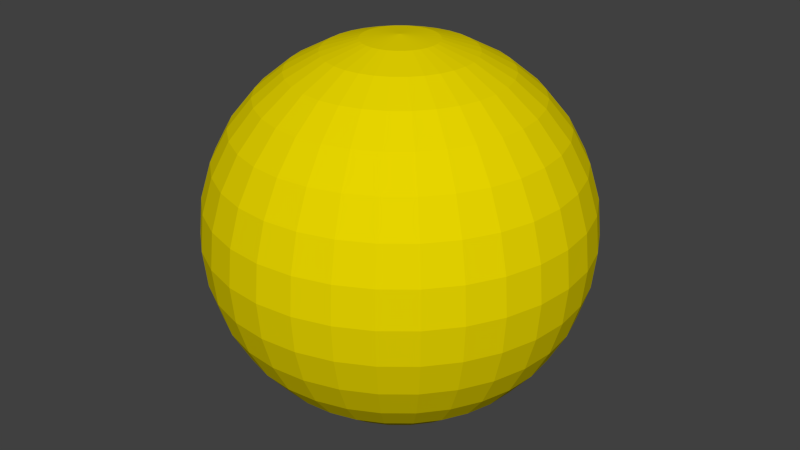 # Source: ball.blend  (saved by Blender 2.61.0; exported with 4.5.12 LTS)
import bpy
from mathutils import Matrix  # noqa: F401  (used for matrix-valued properties, if any)

bpy.ops.wm.read_factory_settings(use_empty=True)
scene = bpy.context.scene
scene.name = 'Scene'

# ---- collections
col_collection_1 = bpy.data.collections.new('Collection 1'); scene.collection.children.link(col_collection_1)

# ---- materials (node trees are filled in below, after node groups)
mat_material_001 = bpy.data.materials.new('Material.001')
mat_material_001.alpha_threshold = 0.0
mat_material_001.use_transparent_shadow = False
mat_material_001.diffuse_color = (0.8, 0.6646, 0.0, 1.0)
mat_material_001.roughness = 0.5
mat_material_001.line_color = (0.0, 0.0, 0.0, 1.0)

# ---- material node trees

# ---- world
world_world = bpy.data.worlds.new('World'); scene.world = world_world
world_world.color = (0.05088, 0.05088, 0.05088)
world_world.use_sun_shadow = False
world_world.sun_shadow_jitter_overblur = 0.0
world_world.cycles.sampling_method = 'MANUAL'
world_world.cycles.sample_map_resolution = 256

# ---- meshes
me_sphere = bpy.data.meshes.new('Sphere')
me_sphere.from_pydata([(0.1913, 0.03806, -0.9808), (0.3753, 0.07466, -0.9239), (0.5449, 0.1084, -0.8315), (0.6935, 0.1379, -0.7071), (0.8155, 0.1622, -0.5556), (0.9061, 0.1802, -0.3827), (0.9619, 0.1913, -0.1951), (0.9808, 0.1951, 5.96e-08), (0.9619, 0.1913, 0.1951), (0.9061, 0.1802, 0.3827), (0.8155, 0.1622, 0.5556), (0.6935, 0.1379, 0.7071), (0.5449, 0.1084, 0.8315), (0.3753, 0.07466, 0.9239), (0.1913, 0.03806, 0.9808), (0.1802, 0.07466, 0.9808), (0.3536, 0.1464, 0.9239), (0.5133, 0.2126, 0.8315), (0.6533, 0.2706, 0.7071), (0.7682, 0.3182, 0.5556), (0.8536, 0.3536, 0.3827), (0.9061, 0.3753, 0.1951), (0.9239, 0.3827, 5.96e-08), (0.9061, 0.3753, -0.1951), (0.8536, 0.3536, -0.3827), (0.7682, 0.3182, -0.5556), (0.6533, 0.2706, -0.7071), (0.5133, 0.2126, -0.8315), (0.3536, 0.1464, -0.9239), (0.1802, 0.07466, -0.9808), (0.1622, 0.1084, -0.9808), (0.3182, 0.2126, -0.9239), (0.4619, 0.3087, -0.8315), (0.5879, 0.3928, -0.7071), (0.6913, 0.4619, -0.5556), (0.7682, 0.5133, -0.3827), (0.8155, 0.5449, -0.1951), (0.8315, 0.5556, 5.96e-08), (0.8155, 0.5449, 0.1951), (0.7682, 0.5133, 0.3827), (0.6913, 0.4619, 0.5556), (0.5879, 0.3928, 0.7071), (0.4619, 0.3087, 0.8315), (0.3182, 0.2126, 0.9239), (0.1622, 0.1084, 0.9808), (0.1379, 0.1379, 0.9808), (0.2706, 0.2706, 0.9239), (0.3928, 0.3928, 0.8315), (0.5, 0.5, 0.7071), (0.5879, 0.5879, 0.5556), (0.6533, 0.6533, 0.3827), (0.6935, 0.6935, 0.1951), (0.7071, 0.7071, 5.96e-08), (0.6935, 0.6935, -0.1951), (0.6533, 0.6533, -0.3827), (0.5879, 0.5879, -0.5556), (0.5, 0.5, -0.7071), (0.3928, 0.3928, -0.8315), (0.2706, 0.2706, -0.9239), (0.1379, 0.1379, -0.9808), (0.1084, 0.1622, -0.9808), (0.2126, 0.3182, -0.9239), (0.3087, 0.4619, -0.8315), (0.3928, 0.5879, -0.7071), (0.4619, 0.6913, -0.5556), (0.5133, 0.7682, -0.3827), (0.5449, 0.8155, -0.1951), (0.5556, 0.8315, 5.96e-08), (0.5449, 0.8155, 0.1951), (0.5133, 0.7682, 0.3827), (0.4619, 0.6913, 0.5556), (0.3928, 0.5879, 0.7071), (0.3087, 0.4619, 0.8315), (0.2126, 0.3182, 0.9239), (0.1084, 0.1622, 0.9808), (0.0, 0.0, 1.0), (0.07466, 0.1802, 0.9808), (0.1464, 0.3536, 0.9239), (0.2126, 0.5133, 0.8315), (0.2706, 0.6533, 0.7071), (0.3182, 0.7682, 0.5556), (0.3536, 0.8536, 0.3827), (0.3753, 0.9061, 0.1951), (0.3827, 0.9239, 5.96e-08), (0.3753, 0.9061, -0.1951), (0.3536, 0.8536, -0.3827), (0.3182, 0.7682, -0.5556), (0.2706, 0.6533, -0.7071), (0.2126, 0.5133, -0.8315), (0.1464, 0.3536, -0.9239), (0.07466, 0.1802, -0.9808), (-1.247e-07, -3.01e-07, -1.0), (0.03806, 0.1913, -0.9808), (0.07466, 0.3753, -0.9239), (0.1084, 0.5449, -0.8315), (0.1379, 0.6935, -0.7071), (0.1622, 0.8155, -0.5556), (0.1802, 0.9061, -0.3827), (0.1913, 0.9619, -0.1951), (0.1951, 0.9808, 5.96e-08), (0.1913, 0.9619, 0.1951), (0.1802, 0.9061, 0.3827), (0.1622, 0.8155, 0.5556), (0.1379, 0.6935, 0.7071), (0.1084, 0.5449, 0.8315), (0.07466, 0.3753, 0.9239), (0.03806, 0.1913, 0.9808), (-1.118e-08, 0.1951, 0.9808), (-2.235e-08, 0.3827, 0.9239), (-5.215e-08, 0.5556, 0.8315), (1.49e-08, 0.7071, 0.7071), (-8.941e-08, 0.8315, 0.5556), (4.47e-08, 0.9239, 0.3827), (-8.941e-08, 0.9808, 0.1951), (-1.639e-07, 1.0, 5.96e-08), (-8.941e-08, 0.9808, -0.1951), (-7.451e-08, 0.9239, -0.3827), (-8.941e-08, 0.8315, -0.5556), (1.49e-08, 0.7071, -0.7071), (-1.49e-08, 0.5556, -0.8315), (-7.451e-09, 0.3827, -0.9239), (-1.118e-08, 0.1951, -0.9808), (-0.03806, 0.1913, -0.9808), (-0.07466, 0.3753, -0.9239), (-0.1084, 0.5449, -0.8315), (-0.1379, 0.6935, -0.7071), (-0.1622, 0.8155, -0.5556), (-0.1802, 0.9061, -0.3827), (-0.1913, 0.9619, -0.1951), (-0.1951, 0.9808, 5.96e-08), (-0.1913, 0.9619, 0.1951), (-0.1802, 0.9061, 0.3827), (-0.1622, 0.8155, 0.5556), (-0.1379, 0.6935, 0.7071), (-0.1084, 0.5449, 0.8315), (-0.07466, 0.3753, 0.9239), (-0.03806, 0.1913, 0.9808), (-0.07466, 0.1802, 0.9808), (-0.1464, 0.3536, 0.9239), (-0.2126, 0.5133, 0.8315), (-0.2706, 0.6533, 0.7071), (-0.3182, 0.7682, 0.5556), (-0.3536, 0.8536, 0.3827), (-0.3753, 0.9061, 0.1951), (-0.3827, 0.9239, 5.96e-08), (-0.3753, 0.9061, -0.1951), (-0.3536, 0.8536, -0.3827), (-0.3182, 0.7682, -0.5556), (-0.2706, 0.6533, -0.7071), (-0.2126, 0.5133, -0.8315), (-0.1464, 0.3536, -0.9239), (-0.07466, 0.1802, -0.9808), (-0.1084, 0.1622, -0.9808), (-0.2126, 0.3182, -0.9239), (-0.3087, 0.4619, -0.8315), (-0.3928, 0.5879, -0.7071), (-0.4619, 0.6913, -0.5556), (-0.5133, 0.7682, -0.3827), (-0.5449, 0.8155, -0.1951), (-0.5556, 0.8315, 5.96e-08), (-0.5449, 0.8155, 0.1951), (-0.5133, 0.7682, 0.3827), (-0.4619, 0.6913, 0.5556), (-0.3928, 0.5879, 0.7071), (-0.3087, 0.4619, 0.8315), (-0.2126, 0.3182, 0.9239), (-0.1084, 0.1622, 0.9808), (-0.1379, 0.1379, 0.9808), (-0.2706, 0.2706, 0.9239), (-0.3928, 0.3928, 0.8315), (-0.5, 0.5, 0.7071), (-0.5879, 0.5879, 0.5556), (-0.6533, 0.6533, 0.3827), (-0.6935, 0.6935, 0.1951), (-0.7071, 0.7071, 5.96e-08), (-0.6935, 0.6935, -0.1951), (-0.6533, 0.6533, -0.3827), (-0.5879, 0.5879, -0.5556), (-0.5, 0.5, -0.7071), (-0.3928, 0.3928, -0.8315), (-0.2706, 0.2706, -0.9239), (-0.1379, 0.1379, -0.9808), (-0.1622, 0.1084, -0.9808), (-0.3182, 0.2126, -0.9239), (-0.4619, 0.3087, -0.8315), (-0.5879, 0.3928, -0.7071), (-0.6913, 0.4619, -0.5556), (-0.7682, 0.5133, -0.3827), (-0.8155, 0.5449, -0.1951), (-0.8315, 0.5556, 5.96e-08), (-0.8155, 0.5449, 0.1951), (-0.7682, 0.5133, 0.3827), (-0.6913, 0.4619, 0.5556), (-0.5879, 0.3928, 0.7071), (-0.4619, 0.3087, 0.8315), (-0.3182, 0.2126, 0.9239), (-0.1622, 0.1084, 0.9808), (-0.1802, 0.07466, 0.9808), (-0.3536, 0.1464, 0.9239), (-0.5133, 0.2126, 0.8315), (-0.6533, 0.2706, 0.7071), (-0.7682, 0.3182, 0.5556), (-0.8536, 0.3536, 0.3827), (-0.9061, 0.3753, 0.1951), (-0.9239, 0.3827, 5.96e-08), (-0.9061, 0.3753, -0.1951), (-0.8536, 0.3536, -0.3827), (-0.7682, 0.3182, -0.5556), (-0.6533, 0.2706, -0.7071), (-0.5133, 0.2126, -0.8315), (-0.3536, 0.1464, -0.9239), (-0.1802, 0.07466, -0.9808), (-0.1913, 0.03806, -0.9808), (-0.3753, 0.07466, -0.9239), (-0.5449, 0.1084, -0.8315), (-0.6935, 0.1379, -0.7071), (-0.8155, 0.1622, -0.5556), (-0.9061, 0.1802, -0.3827), (-0.9619, 0.1913, -0.1951), (-0.9808, 0.1951, 5.96e-08), (-0.9619, 0.1913, 0.1951), (-0.9061, 0.1802, 0.3827), (-0.8155, 0.1622, 0.5556), (-0.6935, 0.1379, 0.7071), (-0.5449, 0.1084, 0.8315), (-0.3753, 0.07466, 0.9239), (-0.1913, 0.03806, 0.9808), (-0.1951, -7.451e-09, 0.9808), (-0.3827, -5.215e-08, 0.9239), (-0.5556, -9.686e-08, 0.8315), (-0.7071, -1.49e-08, 0.7071), (-0.8315, -1.043e-07, 0.5556), (-0.9239, 2.98e-08, 0.3827), (-0.9808, -1.341e-07, 0.1951), (-1.0, -3.278e-07, 5.96e-08), (-0.9808, -1.341e-07, -0.1951), (-0.9239, -4.47e-08, -0.3827), (-0.8315, -1.043e-07, -0.5556), (-0.7071, -1.49e-08, -0.7071), (-0.5556, -5.215e-08, -0.8315), (-0.3827, -7.451e-09, -0.9239), (-0.1951, -2.235e-08, -0.9808), (-0.1913, -0.03806, -0.9808), (-0.3753, -0.07466, -0.9239), (-0.5449, -0.1084, -0.8315), (-0.6935, -0.1379, -0.7071), (-0.8155, -0.1622, -0.5556), (-0.9061, -0.1802, -0.3827), (-0.9619, -0.1913, -0.1951), (-0.9808, -0.1951, 5.96e-08), (-0.9619, -0.1913, 0.1951), (-0.9061, -0.1802, 0.3827), (-0.8155, -0.1622, 0.5556), (-0.6935, -0.1379, 0.7071), (-0.5449, -0.1084, 0.8315), (-0.3753, -0.07466, 0.9239), (-0.1913, -0.03806, 0.9808), (-0.1802, -0.07466, 0.9808), (-0.3536, -0.1464, 0.9239), (-0.5133, -0.2126, 0.8315), (-0.6533, -0.2706, 0.7071), (-0.7682, -0.3182, 0.5556), (-0.8536, -0.3536, 0.3827), (-0.9061, -0.3753, 0.1951), (-0.9239, -0.3827, 5.96e-08), (-0.9061, -0.3753, -0.1951), (-0.8536, -0.3536, -0.3827), (-0.7682, -0.3182, -0.5556), (-0.6533, -0.2706, -0.7071), (-0.5133, -0.2126, -0.8315), (-0.3536, -0.1464, -0.9239), (-0.1802, -0.07466, -0.9808), (-0.1622, -0.1084, -0.9808), (-0.3182, -0.2126, -0.9239), (-0.4619, -0.3087, -0.8315), (-0.5879, -0.3928, -0.7071), (-0.6913, -0.4619, -0.5556), (-0.7682, -0.5133, -0.3827), (-0.8155, -0.5449, -0.1951), (-0.8315, -0.5556, 5.96e-08), (-0.8155, -0.5449, 0.1951), (-0.7682, -0.5133, 0.3827), (-0.6913, -0.4619, 0.5556), (-0.5879, -0.3928, 0.7071), (-0.4619, -0.3087, 0.8315), (-0.3182, -0.2126, 0.9239), (-0.1622, -0.1084, 0.9808), (-0.1379, -0.1379, 0.9808), (-0.2706, -0.2706, 0.9239), (-0.3928, -0.3928, 0.8315), (-0.5, -0.5, 0.7071), (-0.5879, -0.5879, 0.5556), (-0.6533, -0.6533, 0.3827), (-0.6935, -0.6935, 0.1951), (-0.7071, -0.7071, 5.96e-08), (-0.6935, -0.6935, -0.1951), (-0.6533, -0.6533, -0.3827), (-0.5879, -0.5879, -0.5556), (-0.5, -0.5, -0.7071), (-0.3928, -0.3928, -0.8315), (-0.2706, -0.2706, -0.9239), (-0.1379, -0.1379, -0.9808), (-0.1084, -0.1622, -0.9808), (-0.2126, -0.3182, -0.9239), (-0.3087, -0.4619, -0.8315), (-0.3928, -0.5879, -0.7071), (-0.4619, -0.6913, -0.5556), (-0.5133, -0.7682, -0.3827), (-0.5449, -0.8155, -0.1951), (-0.5556, -0.8315, 5.96e-08), (-0.5449, -0.8155, 0.1951), (-0.5133, -0.7682, 0.3827), (-0.4619, -0.6913, 0.5556), (-0.3928, -0.5879, 0.7071), (-0.3087, -0.4619, 0.8315), (-0.2126, -0.3182, 0.9239), (-0.1084, -0.1622, 0.9808), (-0.07466, -0.1802, 0.9808), (-0.1464, -0.3536, 0.9239), (-0.2126, -0.5133, 0.8315), (-0.2706, -0.6533, 0.7071), (-0.3182, -0.7682, 0.5556), (-0.3536, -0.8536, 0.3827), (-0.3753, -0.9061, 0.1951), (-0.3827, -0.9239, 5.96e-08), (-0.3753, -0.9061, -0.1951), (-0.3536, -0.8536, -0.3827), (-0.3182, -0.7682, -0.5556), (-0.2706, -0.6533, -0.7071), (-0.2126, -0.5133, -0.8315), (-0.1464, -0.3536, -0.9239), (-0.07466, -0.1802, -0.9808), (-0.03806, -0.1913, -0.9808), (-0.07466, -0.3753, -0.9239), (-0.1084, -0.5449, -0.8315), (-0.1379, -0.6935, -0.7071), (-0.1622, -0.8155, -0.5556), (-0.1802, -0.9061, -0.3827), (-0.1913, -0.9619, -0.1951), (-0.1951, -0.9808, 5.96e-08), (-0.1913, -0.9619, 0.1951), (-0.1802, -0.9061, 0.3827), (-0.1622, -0.8155, 0.5556), (-0.1379, -0.6935, 0.7071), (-0.1084, -0.5449, 0.8315), (-0.07466, -0.3753, 0.9239), (-0.03806, -0.1913, 0.9808), (1.863e-08, -0.1951, 0.9808), (5.215e-08, -0.3827, 0.9239), (1.49e-07, -0.5556, 0.8315), (2.98e-08, -0.7071, 0.7071), (1.043e-07, -0.8315, 0.5556), (1.49e-08, -0.9239, 0.3827), (2.682e-07, -0.9808, 0.1951), (4.47e-07, -1.0, 5.96e-08), (2.682e-07, -0.9808, -0.1951), (8.941e-08, -0.9239, -0.3827), (1.043e-07, -0.8315, -0.5556), (2.98e-08, -0.7071, -0.7071), (8.941e-08, -0.5556, -0.8315), (2.235e-08, -0.3827, -0.9239), (2.98e-08, -0.1951, -0.9808), (0.03806, -0.1913, -0.9808), (0.07466, -0.3753, -0.9239), (0.1084, -0.5449, -0.8315), (0.1379, -0.6935, -0.7071), (0.1622, -0.8155, -0.5556), (0.1802, -0.9061, -0.3827), (0.1913, -0.9619, -0.1951), (0.1951, -0.9808, 5.96e-08), (0.1913, -0.9619, 0.1951), (0.1802, -0.9061, 0.3827), (0.1622, -0.8155, 0.5556), (0.1379, -0.6935, 0.7071), (0.1084, -0.5449, 0.8315), (0.07466, -0.3753, 0.9239), (0.03806, -0.1913, 0.9808), (0.07466, -0.1802, 0.9808), (0.1464, -0.3536, 0.9239), (0.2126, -0.5133, 0.8315), (0.2706, -0.6533, 0.7071), (0.3182, -0.7682, 0.5556), (0.3536, -0.8536, 0.3827), (0.3753, -0.9061, 0.1951), (0.3827, -0.9239, 5.96e-08), (0.3753, -0.9061, -0.1951), (0.3536, -0.8536, -0.3827), (0.3182, -0.7682, -0.5556), (0.2706, -0.6533, -0.7071), (0.2126, -0.5133, -0.8315), (0.1464, -0.3536, -0.9239), (0.07466, -0.1802, -0.9808), (0.1084, -0.1622, -0.9808), (0.2126, -0.3182, -0.9239), (0.3087, -0.4619, -0.8315), (0.3928, -0.5879, -0.7071), (0.4619, -0.6913, -0.5556), (0.5133, -0.7682, -0.3827), (0.5449, -0.8155, -0.1951), (0.5556, -0.8315, 5.96e-08), (0.5449, -0.8155, 0.1951), (0.5133, -0.7682, 0.3827), (0.4619, -0.6913, 0.5556), (0.3928, -0.5879, 0.7071), (0.3087, -0.4619, 0.8315), (0.2126, -0.3182, 0.9239), (0.1084, -0.1622, 0.9808), (0.1379, -0.1379, 0.9808), (0.2706, -0.2706, 0.9239), (0.3928, -0.3928, 0.8315), (0.5, -0.5, 0.7071), (0.5879, -0.5879, 0.5556), (0.6533, -0.6533, 0.3827), (0.6935, -0.6935, 0.1951), (0.7071, -0.7071, 5.96e-08), (0.6935, -0.6935, -0.1951), (0.6533, -0.6533, -0.3827), (0.5879, -0.5879, -0.5556), (0.5, -0.5, -0.7071), (0.3928, -0.3928, -0.8315), (0.2706, -0.2706, -0.9239), (0.1379, -0.1379, -0.9808), (0.1622, -0.1084, -0.9808), (0.3182, -0.2126, -0.9239), (0.4619, -0.3087, -0.8315), (0.5879, -0.3928, -0.7071), (0.6913, -0.4619, -0.5556), (0.7682, -0.5133, -0.3827), (0.8155, -0.5449, -0.1951), (0.8315, -0.5556, 5.96e-08), (0.8155, -0.5449, 0.1951), (0.7682, -0.5133, 0.3827), (0.6913, -0.4619, 0.5556), (0.5879, -0.3928, 0.7071), (0.4619, -0.3087, 0.8315), (0.3182, -0.2126, 0.9239), (0.1622, -0.1084, 0.9808), (0.1802, -0.07466, 0.9808), (0.3536, -0.1464, 0.9239), (0.5133, -0.2126, 0.8315), (0.6533, -0.2706, 0.7071), (0.7682, -0.3182, 0.5556), (0.8536, -0.3536, 0.3827), (0.9061, -0.3753, 0.1951), (0.9239, -0.3827, 5.96e-08), (0.9061, -0.3753, -0.1951), (0.8536, -0.3536, -0.3827), (0.7682, -0.3182, -0.5556), (0.6533, -0.2706, -0.7071), (0.5133, -0.2126, -0.8315), (0.3536, -0.1464, -0.9239), (0.1802, -0.07466, -0.9808), (0.1913, -0.03806, -0.9808), (0.3753, -0.07466, -0.9239), (0.5449, -0.1084, -0.8315), (0.6935, -0.1379, -0.7071), (0.8155, -0.1622, -0.5556), (0.9061, -0.1802, -0.3827), (0.9619, -0.1913, -0.1951), (0.9808, -0.1951, 5.96e-08), (0.9619, -0.1913, 0.1951), (0.9061, -0.1802, 0.3827), (0.8155, -0.1622, 0.5556), (0.6935, -0.1379, 0.7071), (0.5449, -0.1084, 0.8315), (0.3753, -0.07466, 0.9239), (0.1913, -0.03806, 0.9808), (0.1951, 1.49e-08, 0.9808), (0.3827, 6.706e-08, 0.9239), (0.5556, 2.161e-07, 0.8315), (0.7071, 8.941e-08, 0.7071), (0.8315, 1.341e-07, 0.5556), (0.9239, 5.96e-08, 0.3827), (0.9808, 2.831e-07, 0.1951), (1.0, 4.768e-07, 5.96e-08), (0.9808, 2.831e-07, -0.1951), (0.9239, 1.788e-07, -0.3827), (0.8315, 1.341e-07, -0.5556), (0.7071, 8.941e-08, -0.7071), (0.5556, 1.49e-07, -0.8315), (0.3827, 5.215e-08, -0.9239), (0.1951, 4.098e-08, -0.9808)], [], [(91, 0, 481), (75, 467, 14), (75, 14, 15), (0, 91, 29), (29, 91, 30), (75, 15, 44), (75, 44, 45), (30, 91, 59), (59, 91, 60), (75, 45, 74), (75, 74, 76), (60, 91, 90), (90, 91, 92), (75, 76, 106), (75, 106, 107), (92, 91, 121), (121, 91, 122), (75, 107, 136), (75, 136, 137), (122, 91, 151), (151, 91, 152), (75, 137, 166), (75, 166, 167), (152, 91, 181), (181, 91, 182), (75, 167, 196), (75, 196, 197), (182, 91, 211), (211, 91, 212), (75, 197, 226), (75, 226, 227), (212, 91, 241), (241, 91, 242), (75, 227, 256), (75, 256, 257), (242, 91, 271), (271, 91, 272), (75, 257, 286), (75, 286, 287), (272, 91, 301), (301, 91, 302), (75, 287, 316), (75, 316, 317), (302, 91, 331), (331, 91, 332), (75, 317, 346), (75, 346, 347), (332, 91, 361), (361, 91, 362), (75, 347, 376), (75, 376, 377), (362, 91, 391), (391, 91, 392), (75, 377, 406), (75, 406, 407), (392, 91, 421), (421, 91, 422), (75, 407, 436), (75, 436, 437), (422, 91, 451), (451, 91, 452), (75, 437, 466), (75, 466, 467), (452, 91, 481), (453, 452, 481), (453, 481, 480), (454, 453, 480), (454, 480, 479), (455, 454, 478), (454, 479, 478), (456, 455, 478), (456, 478, 477), (457, 456, 477), (457, 477, 476), (458, 457, 476), (458, 476, 475), (459, 458, 475), (459, 475, 474), (460, 459, 473), (459, 474, 473), (461, 460, 472), (460, 473, 472), (462, 461, 472), (462, 472, 471), (463, 462, 471), (463, 471, 470), (464, 463, 470), (464, 470, 469), (465, 464, 469), (465, 469, 468), (466, 465, 468), (466, 468, 467), (437, 438, 465), (437, 465, 466), (438, 439, 464), (438, 464, 465), (439, 440, 463), (439, 463, 464), (440, 441, 462), (440, 462, 463), (441, 442, 461), (441, 461, 462), (442, 443, 461), (443, 460, 461), (443, 444, 460), (444, 459, 460), (444, 445, 458), (444, 458, 459), (445, 446, 457), (445, 457, 458), (446, 447, 456), (446, 456, 457), (447, 448, 455), (447, 455, 456), (448, 449, 454), (448, 454, 455), (449, 450, 453), (449, 453, 454), (450, 451, 452), (450, 452, 453), (423, 422, 451), (423, 451, 450), (424, 423, 450), (424, 450, 449), (425, 424, 449), (425, 449, 448), (426, 425, 448), (426, 448, 447), (427, 426, 447), (427, 447, 446), (428, 427, 446), (428, 446, 445), (429, 428, 445), (429, 445, 444), (430, 429, 443), (429, 444, 443), (431, 430, 442), (430, 443, 442), (432, 431, 442), (432, 442, 441), (433, 432, 441), (433, 441, 440), (434, 433, 440), (434, 440, 439), (435, 434, 439), (435, 439, 438), (436, 435, 438), (436, 438, 437), (407, 408, 435), (407, 435, 436), (408, 409, 434), (408, 434, 435), (409, 410, 433), (409, 433, 434), (410, 411, 432), (410, 432, 433), (411, 412, 431), (411, 431, 432), (412, 413, 431), (413, 430, 431), (413, 414, 430), (414, 429, 430), (414, 415, 428), (414, 428, 429), (415, 416, 427), (415, 427, 428), (416, 417, 426), (416, 426, 427), (417, 418, 425), (417, 425, 426), (418, 419, 424), (418, 424, 425), (419, 420, 423), (419, 423, 424), (420, 421, 422), (420, 422, 423), (393, 392, 421), (393, 421, 420), (394, 393, 420), (394, 420, 419), (395, 394, 419), (395, 419, 418), (396, 395, 418), (396, 418, 417), (397, 396, 417), (397, 417, 416), (398, 397, 416), (398, 416, 415), (399, 398, 415), (399, 415, 414), (400, 399, 413), (399, 414, 413), (401, 400, 412), (400, 413, 412), (402, 401, 412), (402, 412, 411), (403, 402, 411), (403, 411, 410), (404, 403, 410), (404, 410, 409), (405, 404, 409), (405, 409, 408), (406, 405, 408), (406, 408, 407), (377, 378, 405), (377, 405, 406), (378, 379, 404), (378, 404, 405), (379, 380, 403), (379, 403, 404), (380, 381, 402), (380, 402, 403), (381, 382, 401), (381, 401, 402), (382, 383, 401), (383, 400, 401), (383, 384, 400), (384, 399, 400), (384, 385, 398), (384, 398, 399), (385, 386, 397), (385, 397, 398), (386, 387, 396), (386, 396, 397), (387, 388, 395), (387, 395, 396), (388, 389, 394), (388, 394, 395), (389, 390, 393), (389, 393, 394), (390, 391, 392), (390, 392, 393), (363, 362, 391), (363, 391, 390), (364, 363, 390), (364, 390, 389), (365, 364, 388), (364, 389, 388), (366, 365, 388), (366, 388, 387), (367, 366, 387), (367, 387, 386), (368, 367, 386), (368, 386, 385), (369, 368, 385), (369, 385, 384), (370, 369, 383), (369, 384, 383), (371, 370, 382), (370, 383, 382), (372, 371, 382), (372, 382, 381), (373, 372, 381), (373, 381, 380), (374, 373, 380), (374, 380, 379), (375, 374, 379), (375, 379, 378), (376, 375, 378), (376, 378, 377), (347, 348, 375), (347, 375, 376), (348, 349, 374), (348, 374, 375), (349, 350, 373), (349, 373, 374), (350, 351, 372), (350, 372, 373), (351, 352, 371), (351, 371, 372), (352, 353, 371), (353, 370, 371), (353, 354, 370), (354, 369, 370), (354, 355, 368), (354, 368, 369), (355, 356, 367), (355, 367, 368), (356, 357, 366), (356, 366, 367), (357, 358, 365), (357, 365, 366), (358, 359, 364), (358, 364, 365), (359, 360, 363), (359, 363, 364), (360, 361, 362), (360, 362, 363), (333, 332, 361), (333, 361, 360), (334, 333, 360), (334, 360, 359), (335, 334, 358), (334, 359, 358), (336, 335, 358), (336, 358, 357), (337, 336, 357), (337, 357, 356), (338, 337, 356), (338, 356, 355), (339, 338, 355), (339, 355, 354), (340, 339, 353), (339, 354, 353), (341, 340, 352), (340, 353, 352), (342, 341, 352), (342, 352, 351), (343, 342, 351), (343, 351, 350), (344, 343, 350), (344, 350, 349), (345, 344, 349), (345, 349, 348), (346, 345, 348), (346, 348, 347), (317, 318, 345), (317, 345, 346), (318, 319, 344), (318, 344, 345), (319, 320, 343), (319, 343, 344), (320, 321, 342), (320, 342, 343), (321, 322, 341), (321, 341, 342), (322, 323, 341), (323, 340, 341), (323, 324, 340), (324, 339, 340), (324, 325, 338), (324, 338, 339), (325, 326, 337), (325, 337, 338), (326, 327, 336), (326, 336, 337), (327, 328, 335), (327, 335, 336), (328, 329, 334), (328, 334, 335), (329, 330, 333), (329, 333, 334), (330, 331, 332), (330, 332, 333), (303, 302, 331), (303, 331, 330), (304, 303, 330), (304, 330, 329), (305, 304, 329), (305, 329, 328), (306, 305, 328), (306, 328, 327), (307, 306, 327), (307, 327, 326), (308, 307, 326), (308, 326, 325), (309, 308, 325), (309, 325, 324), (310, 309, 323), (309, 324, 323), (311, 310, 322), (310, 323, 322), (312, 311, 322), (312, 322, 321), (313, 312, 321), (313, 321, 320), (314, 313, 320), (314, 320, 319), (315, 314, 319), (315, 319, 318), (316, 315, 318), (316, 318, 317), (287, 288, 315), (287, 315, 316), (288, 289, 314), (288, 314, 315), (289, 290, 313), (289, 313, 314), (290, 291, 312), (290, 312, 313), (291, 292, 311), (291, 311, 312), (292, 293, 311), (293, 310, 311), (293, 294, 310), (294, 309, 310), (294, 295, 308), (294, 308, 309), (295, 296, 307), (295, 307, 308), (296, 297, 306), (296, 306, 307), (297, 298, 305), (297, 305, 306), (298, 299, 304), (298, 304, 305), (299, 300, 303), (299, 303, 304), (300, 301, 302), (300, 302, 303), (273, 272, 301), (273, 301, 300), (274, 273, 300), (274, 300, 299), (275, 274, 299), (275, 299, 298), (276, 275, 298), (276, 298, 297), (277, 276, 297), (277, 297, 296), (278, 277, 296), (278, 296, 295), (279, 278, 295), (279, 295, 294), (280, 279, 293), (279, 294, 293), (281, 280, 292), (280, 293, 292), (282, 281, 292), (282, 292, 291), (283, 282, 291), (283, 291, 290), (284, 283, 290), (284, 290, 289), (285, 284, 289), (285, 289, 288), (286, 285, 288), (286, 288, 287), (257, 258, 285), (257, 285, 286), (258, 259, 284), (258, 284, 285), (259, 260, 283), (259, 283, 284), (260, 261, 282), (260, 282, 283), (261, 262, 281), (261, 281, 282), (262, 263, 281), (263, 280, 281), (263, 264, 280), (264, 279, 280), (264, 265, 278), (264, 278, 279), (265, 266, 277), (265, 277, 278), (266, 267, 276), (266, 276, 277), (267, 268, 275), (267, 275, 276), (268, 269, 274), (268, 274, 275), (269, 270, 273), (269, 273, 274), (270, 271, 272), (270, 272, 273), (243, 242, 271), (243, 271, 270), (244, 243, 270), (244, 270, 269), (245, 244, 269), (245, 269, 268), (246, 245, 268), (246, 268, 267), (247, 246, 267), (247, 267, 266), (248, 247, 266), (248, 266, 265), (249, 248, 265), (249, 265, 264), (250, 249, 263), (249, 264, 263), (251, 250, 262), (250, 263, 262), (252, 251, 262), (252, 262, 261), (253, 252, 261), (253, 261, 260), (254, 253, 260), (254, 260, 259), (255, 254, 259), (255, 259, 258), (256, 255, 258), (256, 258, 257), (227, 228, 255), (227, 255, 256), (228, 229, 254), (228, 254, 255), (229, 230, 253), (229, 253, 254), (230, 231, 252), (230, 252, 253), (231, 232, 251), (231, 251, 252), (232, 233, 251), (233, 250, 251), (233, 234, 250), (234, 249, 250), (234, 235, 248), (234, 248, 249), (235, 236, 247), (235, 247, 248), (236, 237, 246), (236, 246, 247), (237, 238, 245), (237, 245, 246), (238, 239, 244), (238, 244, 245), (239, 240, 243), (239, 243, 244), (240, 241, 242), (240, 242, 243), (213, 212, 241), (213, 241, 240), (214, 213, 240), (214, 240, 239), (215, 214, 239), (215, 239, 238), (216, 215, 238), (216, 238, 237), (217, 216, 236), (216, 237, 236), (218, 217, 236), (218, 236, 235), (219, 218, 235), (219, 235, 234), (220, 219, 233), (219, 234, 233), (221, 220, 232), (220, 233, 232), (222, 221, 232), (222, 232, 231), (223, 222, 231), (223, 231, 230), (224, 223, 230), (224, 230, 229), (225, 224, 229), (225, 229, 228), (226, 225, 228), (226, 228, 227), (197, 198, 225), (197, 225, 226), (198, 199, 224), (198, 224, 225), (199, 200, 223), (199, 223, 224), (200, 201, 222), (200, 222, 223), (201, 202, 221), (201, 221, 222), (202, 203, 221), (203, 220, 221), (203, 204, 220), (204, 219, 220), (204, 205, 218), (204, 218, 219), (205, 206, 217), (205, 217, 218), (206, 207, 216), (206, 216, 217), (207, 208, 215), (207, 215, 216), (208, 209, 214), (208, 214, 215), (209, 210, 213), (209, 213, 214), (210, 211, 212), (210, 212, 213), (183, 182, 211), (183, 211, 210), (184, 183, 210), (184, 210, 209), (185, 184, 209), (185, 209, 208), (186, 185, 208), (186, 208, 207), (187, 186, 206), (186, 207, 206), (188, 187, 206), (188, 206, 205), (189, 188, 205), (189, 205, 204), (190, 189, 203), (189, 204, 203), (191, 190, 202), (190, 203, 202), (192, 191, 202), (192, 202, 201), (193, 192, 201), (193, 201, 200), (194, 193, 200), (194, 200, 199), (195, 194, 199), (195, 199, 198), (196, 195, 198), (196, 198, 197), (167, 168, 195), (167, 195, 196), (168, 169, 194), (168, 194, 195), (169, 170, 193), (169, 193, 194), (170, 171, 192), (170, 192, 193), (171, 172, 191), (171, 191, 192), (172, 173, 191), (173, 190, 191), (173, 174, 190), (174, 189, 190), (174, 175, 188), (174, 188, 189), (175, 176, 187), (175, 187, 188), (176, 177, 186), (176, 186, 187), (177, 178, 185), (177, 185, 186), (178, 179, 184), (178, 184, 185), (179, 180, 183), (179, 183, 184), (180, 181, 182), (180, 182, 183), (153, 152, 181), (153, 181, 180), (154, 153, 180), (154, 180, 179), (155, 154, 179), (155, 179, 178), (156, 155, 178), (156, 178, 177), (157, 156, 177), (157, 177, 176), (158, 157, 176), (158, 176, 175), (159, 158, 175), (159, 175, 174), (160, 159, 173), (159, 174, 173), (161, 160, 172), (160, 173, 172), (162, 161, 172), (162, 172, 171), (163, 162, 171), (163, 171, 170), (164, 163, 170), (164, 170, 169), (165, 164, 169), (165, 169, 168), (166, 165, 168), (166, 168, 167), (137, 138, 165), (137, 165, 166), (138, 139, 164), (138, 164, 165), (139, 140, 163), (139, 163, 164), (140, 141, 163), (141, 162, 163), (141, 142, 161), (141, 161, 162), (142, 143, 161), (143, 160, 161), (143, 144, 160), (144, 159, 160), (144, 145, 158), (144, 158, 159), (145, 146, 157), (145, 157, 158), (146, 147, 156), (146, 156, 157), (147, 148, 155), (147, 155, 156), (148, 149, 154), (148, 154, 155), (149, 150, 153), (149, 153, 154), (150, 151, 152), (150, 152, 153), (123, 122, 151), (123, 151, 150), (124, 123, 150), (124, 150, 149), (125, 124, 149), (125, 149, 148), (126, 125, 148), (126, 148, 147), (127, 126, 147), (127, 147, 146), (128, 127, 146), (128, 146, 145), (129, 128, 145), (129, 145, 144), (130, 129, 143), (129, 144, 143), (131, 130, 142), (130, 143, 142), (132, 131, 142), (132, 142, 141), (133, 132, 140), (132, 141, 140), (134, 133, 140), (134, 140, 139), (135, 134, 139), (135, 139, 138), (136, 135, 138), (136, 138, 137), (107, 108, 135), (107, 135, 136), (108, 109, 134), (108, 134, 135), (109, 110, 133), (109, 133, 134), (110, 111, 132), (110, 132, 133), (111, 112, 131), (111, 131, 132), (112, 113, 131), (113, 130, 131), (113, 114, 130), (114, 129, 130), (114, 115, 128), (114, 128, 129), (115, 116, 127), (115, 127, 128), (116, 117, 126), (116, 126, 127), (117, 118, 125), (117, 125, 126), (118, 119, 124), (118, 124, 125), (119, 120, 123), (119, 123, 124), (120, 121, 122), (120, 122, 123), (93, 92, 121), (93, 121, 120), (94, 93, 120), (94, 120, 119), (95, 94, 119), (95, 119, 118), (96, 95, 118), (96, 118, 117), (97, 96, 117), (97, 117, 116), (98, 97, 116), (98, 116, 115), (99, 98, 115), (99, 115, 114), (100, 99, 114), (100, 114, 113), (101, 100, 112), (100, 113, 112), (102, 101, 112), (102, 112, 111), (103, 102, 111), (103, 111, 110), (104, 103, 110), (104, 110, 109), (105, 104, 109), (105, 109, 108), (106, 105, 108), (106, 108, 107), (76, 77, 105), (76, 105, 106), (77, 78, 104), (77, 104, 105), (78, 79, 103), (78, 103, 104), (79, 80, 103), (80, 102, 103), (80, 81, 101), (80, 101, 102), (81, 82, 101), (82, 100, 101), (82, 83, 99), (82, 99, 100), (83, 84, 98), (83, 98, 99), (84, 85, 97), (84, 97, 98), (85, 86, 96), (85, 96, 97), (86, 87, 95), (86, 95, 96), (87, 88, 94), (87, 94, 95), (88, 89, 93), (88, 93, 94), (89, 90, 92), (89, 92, 93), (61, 60, 90), (61, 90, 89), (62, 61, 89), (62, 89, 88), (63, 62, 88), (63, 88, 87), (64, 63, 87), (64, 87, 86), (65, 64, 86), (65, 86, 85), (66, 65, 85), (66, 85, 84), (67, 66, 84), (67, 84, 83), (68, 67, 83), (68, 83, 82), (69, 68, 81), (68, 82, 81), (70, 69, 81), (70, 81, 80), (71, 70, 80), (71, 80, 79), (72, 71, 79), (72, 79, 78), (73, 72, 78), (73, 78, 77), (74, 73, 77), (74, 77, 76), (45, 46, 73), (45, 73, 74), (46, 47, 72), (46, 72, 73), (47, 48, 71), (47, 71, 72), (48, 49, 70), (48, 70, 71), (49, 50, 69), (49, 69, 70), (50, 51, 69), (51, 68, 69), (51, 52, 68), (52, 67, 68), (52, 53, 66), (52, 66, 67), (53, 54, 65), (53, 65, 66), (54, 55, 64), (54, 64, 65), (55, 56, 63), (55, 63, 64), (56, 57, 62), (56, 62, 63), (57, 58, 61), (57, 61, 62), (58, 59, 60), (58, 60, 61), (31, 30, 59), (31, 59, 58), (32, 31, 58), (32, 58, 57), (33, 32, 57), (33, 57, 56), (34, 33, 56), (34, 56, 55), (35, 34, 55), (35, 55, 54), (36, 35, 54), (36, 54, 53), (37, 36, 53), (37, 53, 52), (38, 37, 52), (38, 52, 51), (39, 38, 51), (39, 51, 50), (40, 39, 50), (40, 50, 49), (41, 40, 49), (41, 49, 48), (42, 41, 48), (42, 48, 47), (43, 42, 47), (43, 47, 46), (44, 43, 46), (44, 46, 45), (15, 16, 43), (15, 43, 44), (16, 17, 42), (16, 42, 43), (17, 18, 41), (17, 41, 42), (18, 19, 40), (18, 40, 41), (19, 20, 39), (19, 39, 40), (20, 21, 38), (20, 38, 39), (21, 22, 37), (21, 37, 38), (22, 23, 36), (22, 36, 37), (23, 24, 35), (23, 35, 36), (24, 25, 34), (24, 34, 35), (25, 26, 33), (25, 33, 34), (26, 27, 32), (26, 32, 33), (27, 28, 31), (27, 31, 32), (28, 29, 30), (28, 30, 31), (1, 0, 29), (1, 29, 28), (2, 1, 28), (2, 28, 27), (3, 2, 27), (3, 27, 26), (4, 3, 26), (4, 26, 25), (5, 4, 25), (5, 25, 24), (6, 5, 24), (6, 24, 23), (7, 6, 23), (7, 23, 22), (8, 7, 22), (8, 22, 21), (9, 8, 21), (9, 21, 20), (10, 9, 20), (10, 20, 19), (11, 10, 19), (11, 19, 18), (12, 11, 18), (12, 18, 17), (13, 12, 17), (13, 17, 16), (14, 13, 16), (14, 16, 15), (467, 468, 14), (468, 13, 14), (468, 469, 13), (469, 12, 13), (469, 470, 12), (470, 11, 12), (470, 471, 11), (471, 10, 11), (471, 472, 10), (472, 9, 10), (472, 473, 9), (473, 8, 9), (473, 474, 8), (474, 7, 8), (474, 475, 6), (474, 6, 7), (475, 476, 5), (475, 5, 6), (476, 477, 4), (476, 4, 5), (477, 478, 3), (477, 3, 4), (478, 479, 2), (478, 2, 3), (479, 480, 1), (479, 1, 2), (0, 1, 480), (0, 480, 481)])
me_sphere.materials.append(mat_material_001)
me_sphere.use_remesh_preserve_volume = False
me_sphere.use_remesh_preserve_attributes = False
me_sphere.use_mirror_vertex_groups = False
me_sphere.update()

# ---- objects
ob_sphere = bpy.data.objects.new('Sphere', me_sphere)

# ---- transforms, parenting, visibility, modifiers, constraints
ob_sphere.location = (0.0, 0.0, 0.0)
ob_sphere.lineart.crease_threshold = 0.0

# ---- collection membership
col_collection_1.objects.link(ob_sphere)

# ---- scene / render settings (as saved in the file)
scene.frame_start = 1; scene.frame_end = 250; scene.frame_set(1)
scene.render.engine = 'BLENDER_EEVEE_NEXT'
scene.render.image_settings.color_mode = 'RGB'
scene.render.image_settings.compression = 90
scene.render.resolution_percentage = 50
scene.render.dither_intensity = 0.0
scene.render.bake_margin = 2
scene.render.bake_bias = 0.0
scene.cycles.use_denoising = False
scene.cycles.samples = 10
scene.cycles.sampling_pattern = 'TABULATED_SOBOL'
scene.cycles.light_sampling_threshold = 0.0
scene.cycles.use_adaptive_sampling = False
scene.cycles.use_light_tree = False
scene.cycles.blur_glossy = 0.0
scene.cycles.volume_bounces = 1
scene.cycles.pixel_filter_type = 'GAUSSIAN'
scene.cycles.sample_clamp_indirect = 0.0
scene.view_settings.view_transform = 'Standard'
bpy.context.view_layer.update()

# ---- added for rendering (the .blend has no active camera and no usable light): camera, sun
cam_auto = bpy.data.cameras.new('AutoCamera')
cam_auto.lens = 50.0
cam_auto.sensor_width = 36.0
cam_auto.clip_end = 1000.0
ob_auto_camera = bpy.data.objects.new('AutoCamera', cam_auto)
scene.collection.objects.link(ob_auto_camera)
ob_auto_camera.location = (3.20507, -3.84608, 2.56406)
ob_auto_camera.rotation_euler = (1.09748, -7.21219e-08, 0.694738)
scene.camera = ob_auto_camera
light_auto_sun = bpy.data.lights.new('AutoSun', 'SUN')
light_auto_sun.energy = 3.0
light_auto_sun.angle = 0.0523599
ob_auto_sun = bpy.data.objects.new('AutoSun', light_auto_sun)
scene.collection.objects.link(ob_auto_sun)
ob_auto_sun.rotation_euler = (0.872665, 0.174533, 0.523599)
bpy.context.view_layer.update()
